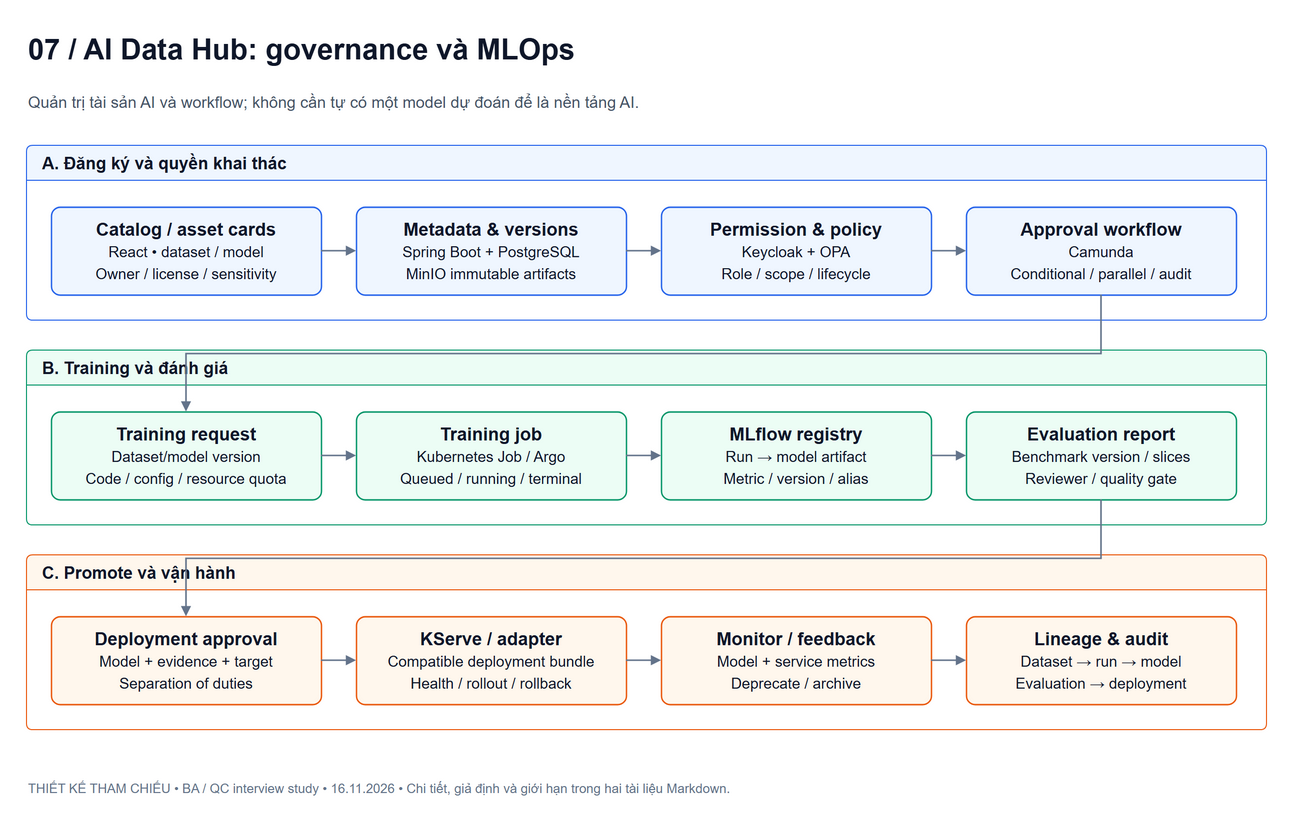

The diagram above was exported from draw.io. Its source (the exported page's mxGraphModel, read from the mxfile embedded in the PNG):
<mxGraphModel dx="1400" dy="1000" grid="1" gridSize="10" guides="1" tooltips="1" connect="1" arrows="1" fold="1" page="0" pageScale="1" pageWidth="1400" pageHeight="1100" math="0" shadow="0" background="#ffffff" adaptiveColors="none">
  <root>
    <mxCell id="0" />
    <mxCell id="1" parent="0" />
    <mxCell id="title" value="07 / AI Data Hub: governance và MLOps" style="text;html=1;align=left;verticalAlign=middle;fontFamily=Arial;fontSize=29;fontStyle=1;fontColor=#0f172a;" vertex="1" parent="1">
      <mxGeometry as="geometry" x="20" y="10" width="1240" height="48" />
    </mxCell>
    <mxCell id="subtitle" value="Quản trị tài sản AI và workflow; không cần tự có một model dự đoán để là nền tảng AI." style="text;html=1;align=left;verticalAlign=middle;fontFamily=Arial;fontSize=16;fontColor=#475569;whiteSpace=wrap;" vertex="1" parent="1">
      <mxGeometry as="geometry" x="20" y="66" width="1240" height="42" />
    </mxCell>
    <mxCell id="lane0" value="A. Đăng ký và quyền khai thác" style="swimlane;startSize=35;html=1;horizontal=1;rounded=1;arcSize=6;fontFamily=Arial;fontSize=17;fontStyle=1;align=left;spacingLeft=14;fillColor=#eff6ff;swimlaneFillColor=#ffffff;strokeColor=#2563eb;fontColor=#0f172a;" vertex="1" parent="1">
      <mxGeometry as="geometry" x="20" y="130" width="1240" height="175" />
    </mxCell>
    <mxCell id="catalog" value="&lt;b&gt;Catalog / asset cards&lt;/b&gt;&lt;br&gt;&lt;font style=&quot;font-size:15px&quot;&gt;React • dataset / model&lt;br&gt;Owner / license / sensitivity&lt;/font&gt;" style="rounded=1;arcSize=10;whiteSpace=wrap;html=1;fontFamily=Arial;fontSize=18;fontColor=#0f172a;fillColor=#eff6ff;strokeColor=#2563eb;strokeWidth=1.4;spacing=10;align=center;verticalAlign=middle;" vertex="1" parent="lane0">
      <mxGeometry as="geometry" x="25" y="62" width="270" height="88" />
    </mxCell>
    <mxCell id="meta" value="&lt;b&gt;Metadata &amp; versions&lt;/b&gt;&lt;br&gt;&lt;font style=&quot;font-size:15px&quot;&gt;Spring Boot + PostgreSQL&lt;br&gt;MinIO immutable artifacts&lt;/font&gt;" style="rounded=1;arcSize=10;whiteSpace=wrap;html=1;fontFamily=Arial;fontSize=18;fontColor=#0f172a;fillColor=#eff6ff;strokeColor=#2563eb;strokeWidth=1.4;spacing=10;align=center;verticalAlign=middle;" vertex="1" parent="lane0">
      <mxGeometry as="geometry" x="330" y="62" width="270" height="88" />
    </mxCell>
    <mxCell id="policy" value="&lt;b&gt;Permission &amp; policy&lt;/b&gt;&lt;br&gt;&lt;font style=&quot;font-size:15px&quot;&gt;Keycloak + OPA&lt;br&gt;Role / scope / lifecycle&lt;/font&gt;" style="rounded=1;arcSize=10;whiteSpace=wrap;html=1;fontFamily=Arial;fontSize=18;fontColor=#0f172a;fillColor=#eff6ff;strokeColor=#2563eb;strokeWidth=1.4;spacing=10;align=center;verticalAlign=middle;" vertex="1" parent="lane0">
      <mxGeometry as="geometry" x="635" y="62" width="270" height="88" />
    </mxCell>
    <mxCell id="approval" value="&lt;b&gt;Approval workflow&lt;/b&gt;&lt;br&gt;&lt;font style=&quot;font-size:15px&quot;&gt;Camunda&lt;br&gt;Conditional / parallel / audit&lt;/font&gt;" style="rounded=1;arcSize=10;whiteSpace=wrap;html=1;fontFamily=Arial;fontSize=18;fontColor=#0f172a;fillColor=#eff6ff;strokeColor=#2563eb;strokeWidth=1.4;spacing=10;align=center;verticalAlign=middle;" vertex="1" parent="lane0">
      <mxGeometry as="geometry" x="940" y="62" width="270" height="88" />
    </mxCell>
    <mxCell id="lane1" value="B. Training và đánh giá" style="swimlane;startSize=35;html=1;horizontal=1;rounded=1;arcSize=6;fontFamily=Arial;fontSize=17;fontStyle=1;align=left;spacingLeft=14;fillColor=#ecfdf5;swimlaneFillColor=#ffffff;strokeColor=#059669;fontColor=#0f172a;" vertex="1" parent="1">
      <mxGeometry as="geometry" x="20" y="335" width="1240" height="175" />
    </mxCell>
    <mxCell id="request" value="&lt;b&gt;Training request&lt;/b&gt;&lt;br&gt;&lt;font style=&quot;font-size:15px&quot;&gt;Dataset/model version&lt;br&gt;Code / config / resource quota&lt;/font&gt;" style="rounded=1;arcSize=10;whiteSpace=wrap;html=1;fontFamily=Arial;fontSize=18;fontColor=#0f172a;fillColor=#ecfdf5;strokeColor=#059669;strokeWidth=1.4;spacing=10;align=center;verticalAlign=middle;" vertex="1" parent="lane1">
      <mxGeometry as="geometry" x="25" y="62" width="270" height="88" />
    </mxCell>
    <mxCell id="run" value="&lt;b&gt;Training job&lt;/b&gt;&lt;br&gt;&lt;font style=&quot;font-size:15px&quot;&gt;Kubernetes Job / Argo&lt;br&gt;Queued / running / terminal&lt;/font&gt;" style="rounded=1;arcSize=10;whiteSpace=wrap;html=1;fontFamily=Arial;fontSize=18;fontColor=#0f172a;fillColor=#ecfdf5;strokeColor=#059669;strokeWidth=1.4;spacing=10;align=center;verticalAlign=middle;" vertex="1" parent="lane1">
      <mxGeometry as="geometry" x="330" y="62" width="270" height="88" />
    </mxCell>
    <mxCell id="registry" value="&lt;b&gt;MLflow registry&lt;/b&gt;&lt;br&gt;&lt;font style=&quot;font-size:15px&quot;&gt;Run → model artifact&lt;br&gt;Metric / version / alias&lt;/font&gt;" style="rounded=1;arcSize=10;whiteSpace=wrap;html=1;fontFamily=Arial;fontSize=18;fontColor=#0f172a;fillColor=#ecfdf5;strokeColor=#059669;strokeWidth=1.4;spacing=10;align=center;verticalAlign=middle;" vertex="1" parent="lane1">
      <mxGeometry as="geometry" x="635" y="62" width="270" height="88" />
    </mxCell>
    <mxCell id="eval" value="&lt;b&gt;Evaluation report&lt;/b&gt;&lt;br&gt;&lt;font style=&quot;font-size:15px&quot;&gt;Benchmark version / slices&lt;br&gt;Reviewer / quality gate&lt;/font&gt;" style="rounded=1;arcSize=10;whiteSpace=wrap;html=1;fontFamily=Arial;fontSize=18;fontColor=#0f172a;fillColor=#ecfdf5;strokeColor=#059669;strokeWidth=1.4;spacing=10;align=center;verticalAlign=middle;" vertex="1" parent="lane1">
      <mxGeometry as="geometry" x="940" y="62" width="270" height="88" />
    </mxCell>
    <mxCell id="lane2" value="C. Promote và vận hành" style="swimlane;startSize=35;html=1;horizontal=1;rounded=1;arcSize=6;fontFamily=Arial;fontSize=17;fontStyle=1;align=left;spacingLeft=14;fillColor=#fff7ed;swimlaneFillColor=#ffffff;strokeColor=#ea580c;fontColor=#0f172a;" vertex="1" parent="1">
      <mxGeometry as="geometry" x="20" y="540" width="1240" height="175" />
    </mxCell>
    <mxCell id="promote" value="&lt;b&gt;Deployment approval&lt;/b&gt;&lt;br&gt;&lt;font style=&quot;font-size:15px&quot;&gt;Model + evidence + target&lt;br&gt;Separation of duties&lt;/font&gt;" style="rounded=1;arcSize=10;whiteSpace=wrap;html=1;fontFamily=Arial;fontSize=18;fontColor=#0f172a;fillColor=#fff7ed;strokeColor=#ea580c;strokeWidth=1.4;spacing=10;align=center;verticalAlign=middle;" vertex="1" parent="lane2">
      <mxGeometry as="geometry" x="25" y="62" width="270" height="88" />
    </mxCell>
    <mxCell id="serving" value="&lt;b&gt;KServe / adapter&lt;/b&gt;&lt;br&gt;&lt;font style=&quot;font-size:15px&quot;&gt;Compatible deployment bundle&lt;br&gt;Health / rollout / rollback&lt;/font&gt;" style="rounded=1;arcSize=10;whiteSpace=wrap;html=1;fontFamily=Arial;fontSize=18;fontColor=#0f172a;fillColor=#fff7ed;strokeColor=#ea580c;strokeWidth=1.4;spacing=10;align=center;verticalAlign=middle;" vertex="1" parent="lane2">
      <mxGeometry as="geometry" x="330" y="62" width="270" height="88" />
    </mxCell>
    <mxCell id="monitor" value="&lt;b&gt;Monitor / feedback&lt;/b&gt;&lt;br&gt;&lt;font style=&quot;font-size:15px&quot;&gt;Model + service metrics&lt;br&gt;Deprecate / archive&lt;/font&gt;" style="rounded=1;arcSize=10;whiteSpace=wrap;html=1;fontFamily=Arial;fontSize=18;fontColor=#0f172a;fillColor=#fff7ed;strokeColor=#ea580c;strokeWidth=1.4;spacing=10;align=center;verticalAlign=middle;" vertex="1" parent="lane2">
      <mxGeometry as="geometry" x="635" y="62" width="270" height="88" />
    </mxCell>
    <mxCell id="lineage" value="&lt;b&gt;Lineage &amp; audit&lt;/b&gt;&lt;br&gt;&lt;font style=&quot;font-size:15px&quot;&gt;Dataset → run → model&lt;br&gt;Evaluation → deployment&lt;/font&gt;" style="rounded=1;arcSize=10;whiteSpace=wrap;html=1;fontFamily=Arial;fontSize=18;fontColor=#0f172a;fillColor=#fff7ed;strokeColor=#ea580c;strokeWidth=1.4;spacing=10;align=center;verticalAlign=middle;" vertex="1" parent="lane2">
      <mxGeometry as="geometry" x="940" y="62" width="270" height="88" />
    </mxCell>
    <mxCell id="e0" value="" style="endArrow=block;endFill=1;strokeWidth=1.6;strokeColor=#64748b;fontFamily=Arial;fontSize=13;fontColor=#334155;labelBackgroundColor=#ffffff;edgeStyle=orthogonalEdgeStyle;rounded=0;orthogonalLoop=1;jettySize=auto;html=1;" edge="1" source="catalog" target="meta" parent="lane0">
      <mxGeometry as="geometry" relative="1" />
    </mxCell>
    <mxCell id="e1" value="" style="endArrow=block;endFill=1;strokeWidth=1.6;strokeColor=#64748b;fontFamily=Arial;fontSize=13;fontColor=#334155;labelBackgroundColor=#ffffff;edgeStyle=orthogonalEdgeStyle;rounded=0;orthogonalLoop=1;jettySize=auto;html=1;" edge="1" source="meta" target="policy" parent="lane0">
      <mxGeometry as="geometry" relative="1" />
    </mxCell>
    <mxCell id="e2" value="" style="endArrow=block;endFill=1;strokeWidth=1.6;strokeColor=#64748b;fontFamily=Arial;fontSize=13;fontColor=#334155;labelBackgroundColor=#ffffff;edgeStyle=orthogonalEdgeStyle;rounded=0;orthogonalLoop=1;jettySize=auto;html=1;" edge="1" source="policy" target="approval" parent="lane0">
      <mxGeometry as="geometry" relative="1" />
    </mxCell>
    <mxCell id="e3" value="" style="endArrow=block;endFill=1;strokeWidth=1.6;strokeColor=#64748b;fontFamily=Arial;fontSize=13;fontColor=#334155;labelBackgroundColor=#ffffff;edgeStyle=orthogonalEdgeStyle;rounded=0;orthogonalLoop=1;jettySize=auto;html=1;" edge="1" source="approval" target="request" parent="1">
      <mxGeometry relative="1" as="geometry">
        <Array as="points">
          <mxPoint x="1095" y="339" />
          <mxPoint x="180" y="339" />
        </Array>
      </mxGeometry>
    </mxCell>
    <mxCell id="e4" value="" style="endArrow=block;endFill=1;strokeWidth=1.6;strokeColor=#64748b;fontFamily=Arial;fontSize=13;fontColor=#334155;labelBackgroundColor=#ffffff;edgeStyle=orthogonalEdgeStyle;rounded=0;orthogonalLoop=1;jettySize=auto;html=1;" edge="1" source="request" target="run" parent="lane1">
      <mxGeometry as="geometry" relative="1" />
    </mxCell>
    <mxCell id="e5" value="" style="endArrow=block;endFill=1;strokeWidth=1.6;strokeColor=#64748b;fontFamily=Arial;fontSize=13;fontColor=#334155;labelBackgroundColor=#ffffff;edgeStyle=orthogonalEdgeStyle;rounded=0;orthogonalLoop=1;jettySize=auto;html=1;" edge="1" source="run" target="registry" parent="lane1">
      <mxGeometry as="geometry" relative="1" />
    </mxCell>
    <mxCell id="e6" value="" style="endArrow=block;endFill=1;strokeWidth=1.6;strokeColor=#64748b;fontFamily=Arial;fontSize=13;fontColor=#334155;labelBackgroundColor=#ffffff;edgeStyle=orthogonalEdgeStyle;rounded=0;orthogonalLoop=1;jettySize=auto;html=1;" edge="1" source="registry" target="eval" parent="lane1">
      <mxGeometry as="geometry" relative="1" />
    </mxCell>
    <mxCell id="e7" value="" style="endArrow=block;endFill=1;strokeWidth=1.6;strokeColor=#64748b;fontFamily=Arial;fontSize=13;fontColor=#334155;labelBackgroundColor=#ffffff;edgeStyle=orthogonalEdgeStyle;rounded=0;orthogonalLoop=1;jettySize=auto;html=1;" edge="1" source="eval" target="promote" parent="1">
      <mxGeometry relative="1" as="geometry">
        <Array as="points">
          <mxPoint x="1095" y="544" />
          <mxPoint x="180" y="544" />
        </Array>
      </mxGeometry>
    </mxCell>
    <mxCell id="e8" value="" style="endArrow=block;endFill=1;strokeWidth=1.6;strokeColor=#64748b;fontFamily=Arial;fontSize=13;fontColor=#334155;labelBackgroundColor=#ffffff;edgeStyle=orthogonalEdgeStyle;rounded=0;orthogonalLoop=1;jettySize=auto;html=1;" edge="1" source="promote" target="serving" parent="lane2">
      <mxGeometry as="geometry" relative="1" />
    </mxCell>
    <mxCell id="e9" value="" style="endArrow=block;endFill=1;strokeWidth=1.6;strokeColor=#64748b;fontFamily=Arial;fontSize=13;fontColor=#334155;labelBackgroundColor=#ffffff;edgeStyle=orthogonalEdgeStyle;rounded=0;orthogonalLoop=1;jettySize=auto;html=1;" edge="1" source="serving" target="monitor" parent="lane2">
      <mxGeometry as="geometry" relative="1" />
    </mxCell>
    <mxCell id="e10" value="" style="endArrow=block;endFill=1;strokeWidth=1.6;strokeColor=#64748b;fontFamily=Arial;fontSize=13;fontColor=#334155;labelBackgroundColor=#ffffff;edgeStyle=orthogonalEdgeStyle;rounded=0;orthogonalLoop=1;jettySize=auto;html=1;" edge="1" source="monitor" target="lineage" parent="lane2">
      <mxGeometry as="geometry" relative="1" />
    </mxCell>
    <mxCell id="footer" value="THIẾT KẾ THAM CHIẾU • BA / QC interview study • 16.11.2026 • Chi tiết, giả định và giới hạn trong hai tài liệu Markdown." style="text;html=1;align=left;fontFamily=Arial;fontSize=13;fontColor=#64748b;" vertex="1" parent="1">
      <mxGeometry as="geometry" x="20" y="760" width="1240" height="36" />
    </mxCell>
  </root>
</mxGraphModel>